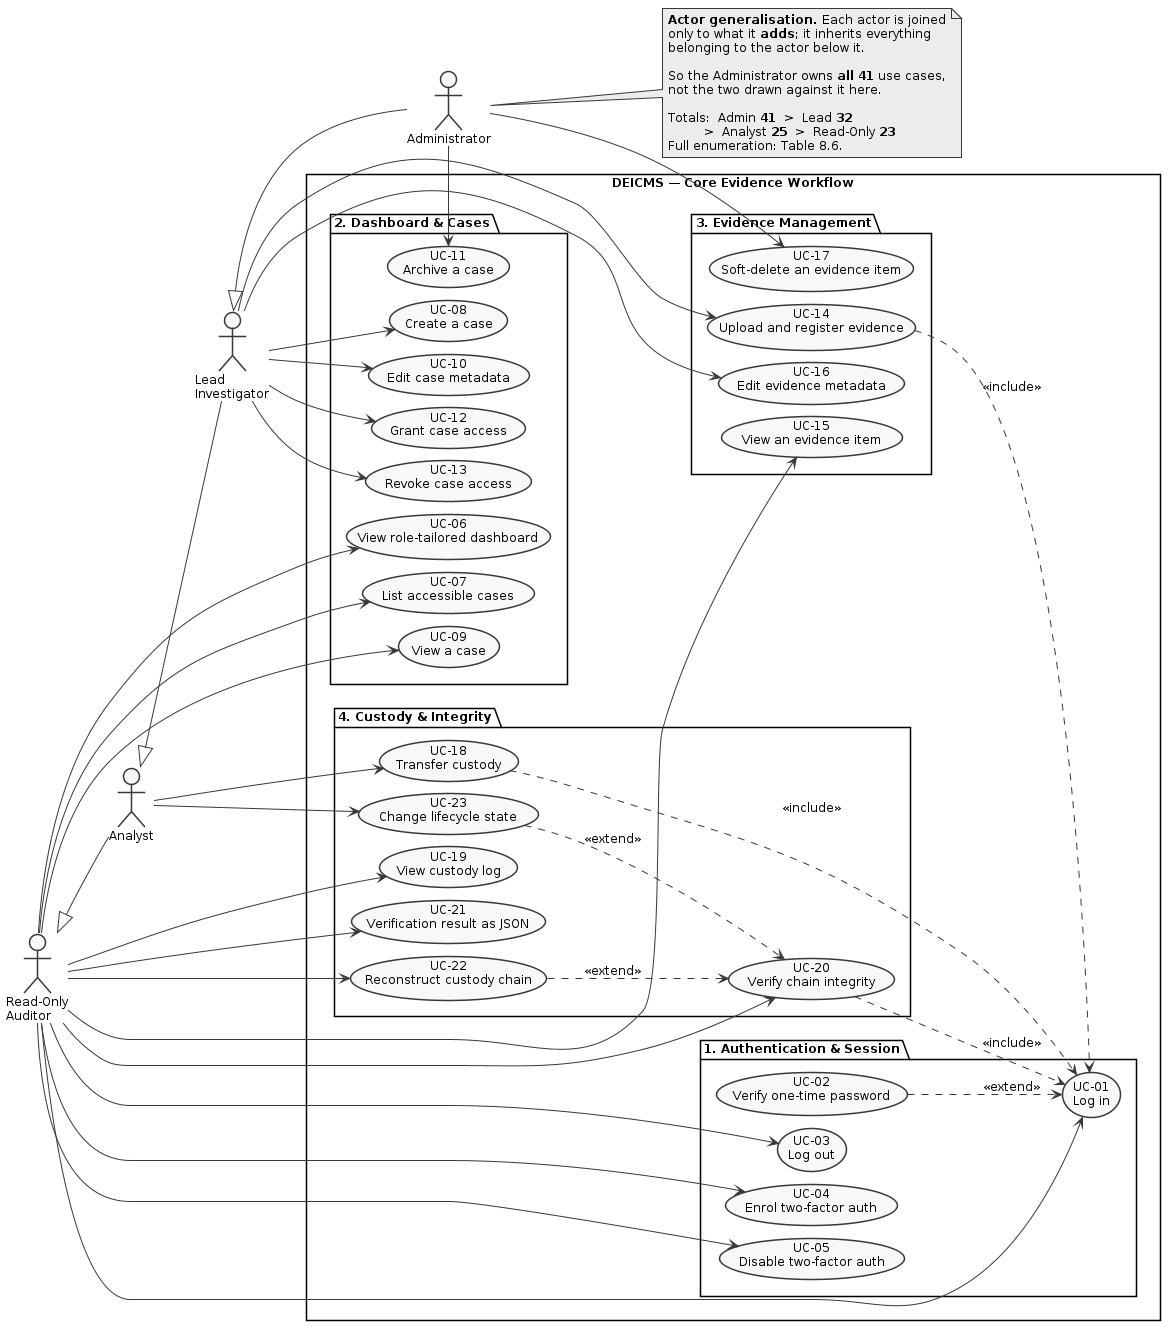

The diagram above was rendered by PlantUML. Its source (embedded in the PNG):
@startuml
skinparam monochrome true
skinparam shadowing false
skinparam defaultFontName Arial
skinparam defaultFontSize 12
skinparam backgroundColor white
skinparam packageStyle rectangle
left to right direction
skinparam nodesep 12
skinparam ranksep 40

actor "Read-Only\nAuditor" as RO
actor "Analyst" as ANA
actor "Lead\nInvestigator" as LEAD
actor "Administrator" as ADM

ANA  -up-|> RO
LEAD -up-|> ANA
ADM  -up-|> LEAD

rectangle "DEICMS — Core Evidence Workflow" {

  package "1. Authentication & Session" {
    usecase "UC-01\nLog in" as U01
    usecase "UC-02\nVerify one-time password" as U02
    usecase "UC-03\nLog out" as U03
    usecase "UC-04\nEnrol two-factor auth" as U04
    usecase "UC-05\nDisable two-factor auth" as U05
  }

  package "2. Dashboard & Cases" {
    usecase "UC-06\nView role-tailored dashboard" as U06
    usecase "UC-07\nList accessible cases" as U07
    usecase "UC-09\nView a case" as U09
    usecase "UC-08\nCreate a case" as U08
    usecase "UC-10\nEdit case metadata" as U10
    usecase "UC-12\nGrant case access" as U12
    usecase "UC-13\nRevoke case access" as U13
    usecase "UC-11\nArchive a case" as U11
  }

  package "3. Evidence Management" {
    usecase "UC-15\nView an evidence item" as U15
    usecase "UC-14\nUpload and register evidence" as U14
    usecase "UC-16\nEdit evidence metadata" as U16
    usecase "UC-17\nSoft-delete an evidence item" as U17
  }

  package "4. Custody & Integrity" {
    usecase "UC-19\nView custody log" as U19
    usecase "UC-20\nVerify chain integrity" as U20
    usecase "UC-21\nVerification result as JSON" as U21
    usecase "UC-22\nReconstruct custody chain" as U22
    usecase "UC-18\nTransfer custody" as U18
    usecase "UC-23\nChange lifecycle state" as U23
  }
}

RO --> U01
RO --> U03
RO --> U04
RO --> U05
RO --> U06
RO --> U07
RO --> U09
RO --> U15
RO --> U19
RO --> U20
RO --> U21
RO --> U22

ANA --> U18
ANA --> U23

LEAD --> U08
LEAD --> U10
LEAD --> U12
LEAD --> U13
LEAD --> U14
LEAD --> U16

ADM --> U11
ADM --> U17

U02 ..> U01 : <<extend>>
U14 ..> U01 : <<include>>
U18 ..> U01 : <<include>>
U20 ..> U01 : <<include>>
U22 ..> U20 : <<extend>>
U23 ..> U20 : <<extend>>

note right of ADM
  <b>Actor generalisation.</b> Each actor is joined
  only to what it <b>adds</b>; it inherits everything
  belonging to the actor below it.

  So the Administrator owns <b>all 41</b> use cases,
  not the two drawn against it here.

  Totals:  Admin <b>41</b>  >  Lead <b>32</b>
           >  Analyst <b>25</b>  >  Read-Only <b>23</b>
  Full enumeration: Table 8.6.
end note
@enduml